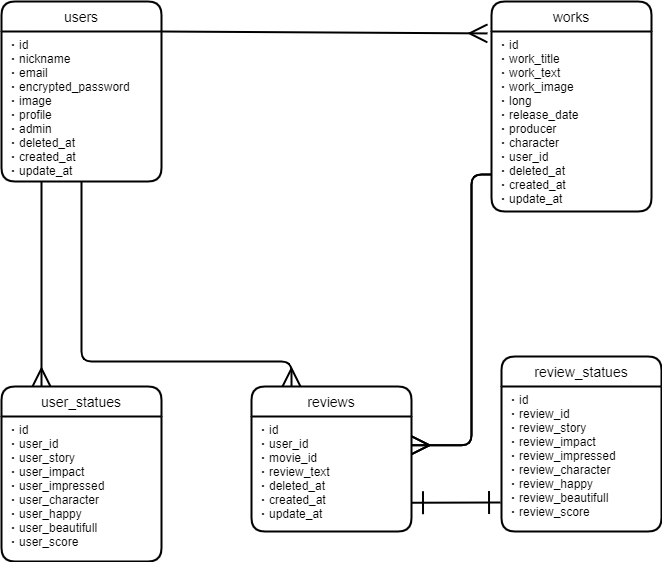

The diagram above was exported from draw.io. Its source (the exported page's mxGraphModel, read from the mxfile embedded in the PNG):
<mxGraphModel dx="722" dy="575" grid="1" gridSize="10" guides="1" tooltips="1" connect="1" arrows="1" fold="1" page="1" pageScale="1" pageWidth="827" pageHeight="1169" math="0" shadow="0">
  <root>
    <mxCell id="0" />
    <mxCell id="1" parent="0" />
    <mxCell id="4" value="users" style="swimlane;childLayout=stackLayout;horizontal=1;startSize=30;horizontalStack=0;rounded=1;fontSize=14;fontStyle=0;strokeWidth=2;resizeParent=0;resizeLast=1;shadow=0;dashed=0;align=center;" vertex="1" parent="1">
      <mxGeometry x="60" y="90" width="160" height="180" as="geometry" />
    </mxCell>
    <object label="・id&#10;・nickname&#10;・email&#10;・encrypted_password&#10;・image&#10;・profile&#10;・admin&#10;・deleted_at&#10;・created_at&#10;・update_at" id="5">
      <mxCell style="align=left;strokeColor=none;fillColor=none;spacingLeft=4;fontSize=12;verticalAlign=top;resizable=0;rotatable=0;part=1;" vertex="1" parent="4">
        <mxGeometry y="30" width="160" height="150" as="geometry" />
      </mxCell>
    </object>
    <mxCell id="6" style="edgeStyle=orthogonalEdgeStyle;rounded=0;orthogonalLoop=1;jettySize=auto;html=1;exitX=0.5;exitY=1;exitDx=0;exitDy=0;" edge="1" parent="4" source="5" target="5">
      <mxGeometry relative="1" as="geometry" />
    </mxCell>
    <mxCell id="7" style="edgeStyle=none;rounded=0;jumpSize=6;orthogonalLoop=1;jettySize=auto;html=1;exitX=1;exitY=0.25;exitDx=0;exitDy=0;startArrow=ERone;startFill=0;startSize=15;sourcePerimeterSpacing=0;endArrow=ERone;endFill=0;endSize=20;targetPerimeterSpacing=0;strokeWidth=2;" edge="1" parent="4" source="5" target="5">
      <mxGeometry relative="1" as="geometry" />
    </mxCell>
    <mxCell id="9" value="reviews" style="swimlane;childLayout=stackLayout;horizontal=1;startSize=30;horizontalStack=0;rounded=1;fontSize=14;fontStyle=0;strokeWidth=2;resizeParent=0;resizeLast=1;shadow=0;dashed=0;align=center;" vertex="1" parent="1">
      <mxGeometry x="310" y="475" width="160" height="145" as="geometry" />
    </mxCell>
    <object label="・id&#10;・user_id&#10;・movie_id&#10;・review_text&#10;・deleted_at&#10;・created_at&#10;・update_at&#10;" id="10">
      <mxCell style="align=left;strokeColor=none;fillColor=none;spacingLeft=4;fontSize=12;verticalAlign=top;resizable=0;rotatable=0;part=1;" vertex="1" parent="9">
        <mxGeometry y="30" width="160" height="115" as="geometry" />
      </mxCell>
    </object>
    <mxCell id="11" value="" style="edgeStyle=orthogonalEdgeStyle;fontSize=12;html=1;endArrow=ERmany;exitX=0.5;exitY=1;exitDx=0;exitDy=0;jumpSize=6;strokeWidth=2;endSize=15;entryX=0.25;entryY=0;entryDx=0;entryDy=0;" edge="1" parent="1" source="5" target="9">
      <mxGeometry width="100" height="100" relative="1" as="geometry">
        <mxPoint x="270" y="205" as="sourcePoint" />
        <mxPoint x="540" y="205" as="targetPoint" />
        <Array as="points">
          <mxPoint x="140" y="450" />
          <mxPoint x="350" y="450" />
        </Array>
      </mxGeometry>
    </mxCell>
    <mxCell id="12" value="user_statues" style="swimlane;childLayout=stackLayout;horizontal=1;startSize=30;horizontalStack=0;rounded=1;fontSize=14;fontStyle=0;strokeWidth=2;resizeParent=0;resizeLast=1;shadow=0;dashed=0;align=center;" vertex="1" parent="1">
      <mxGeometry x="60" y="475" width="160" height="175" as="geometry" />
    </mxCell>
    <object label="・id&#10;・user_id&#10;・user_story&#10;・user_impact&#10;・user_impressed&#10;・user_character&#10;・user_happy&#10;・user_beautifull&#10;・user_score" id="13">
      <mxCell style="align=left;strokeColor=none;fillColor=none;spacingLeft=4;fontSize=12;verticalAlign=top;resizable=0;rotatable=0;part=1;" vertex="1" parent="12">
        <mxGeometry y="30" width="160" height="145" as="geometry" />
      </mxCell>
    </object>
    <mxCell id="15" value="" style="edgeStyle=orthogonalEdgeStyle;fontSize=12;html=1;endArrow=none;exitX=1;exitY=0.25;exitDx=0;exitDy=0;jumpSize=6;strokeWidth=2;endSize=15;endFill=0;startArrow=ERmany;startFill=0;startSize=15;" edge="1" parent="1" source="10">
      <mxGeometry width="100" height="100" relative="1" as="geometry">
        <mxPoint x="524" y="497.98" as="sourcePoint" />
        <mxPoint x="550" y="263" as="targetPoint" />
        <Array as="points">
          <mxPoint x="530" y="534" />
          <mxPoint x="530" y="263" />
        </Array>
      </mxGeometry>
    </mxCell>
    <mxCell id="22" value="" style="fontSize=12;html=1;endArrow=ERone;endFill=1;strokeWidth=2;exitX=-0.006;exitY=0.8;exitDx=0;exitDy=0;entryX=1;entryY=0.75;entryDx=0;entryDy=0;endSize=20;startArrow=ERone;startFill=0;targetPerimeterSpacing=0;startSize=20;exitPerimeter=0;" edge="1" parent="1" target="10">
      <mxGeometry width="100" height="100" relative="1" as="geometry">
        <mxPoint x="559.04" y="591" as="sourcePoint" />
        <mxPoint x="580" y="540" as="targetPoint" />
      </mxGeometry>
    </mxCell>
    <mxCell id="23" value="" style="fontSize=12;html=1;endArrow=ERmany;jumpSize=6;strokeWidth=2;endSize=15;entryX=0.25;entryY=0;entryDx=0;entryDy=0;exitX=0.25;exitY=1;exitDx=0;exitDy=0;" edge="1" parent="1" source="5" target="12">
      <mxGeometry width="100" height="100" relative="1" as="geometry">
        <mxPoint x="100" y="290" as="sourcePoint" />
        <mxPoint x="300" y="485" as="targetPoint" />
      </mxGeometry>
    </mxCell>
    <mxCell id="24" value="works" style="swimlane;childLayout=stackLayout;horizontal=1;startSize=30;horizontalStack=0;rounded=1;fontSize=14;fontStyle=0;strokeWidth=2;resizeParent=0;resizeLast=1;shadow=0;dashed=0;align=center;" vertex="1" parent="1">
      <mxGeometry x="550" y="90" width="160" height="210" as="geometry" />
    </mxCell>
    <object label="・id&#10;・work_title&#10;・work_text&#10;・work_image&#10;・long&#10;・release_date&#10;・producer&#10;・character&#10;・user_id&#10;・deleted_at&#10;・created_at&#10;・update_at&#10;" id="25">
      <mxCell style="align=left;strokeColor=none;fillColor=none;spacingLeft=4;fontSize=12;verticalAlign=top;resizable=0;rotatable=0;part=1;" vertex="1" parent="24">
        <mxGeometry y="30" width="160" height="180" as="geometry" />
      </mxCell>
    </object>
    <mxCell id="26" value="review_statues" style="swimlane;childLayout=stackLayout;horizontal=1;startSize=30;horizontalStack=0;rounded=1;fontSize=14;fontStyle=0;strokeWidth=2;resizeParent=0;resizeLast=1;shadow=0;dashed=0;align=center;" vertex="1" parent="1">
      <mxGeometry x="560" y="445" width="160" height="175" as="geometry" />
    </mxCell>
    <object label="・id&#10;・review_id&#10;・review_story&#10;・review_impact&#10;・review_impressed&#10;・review_character&#10;・review_happy&#10;・review_beautifull&#10;・review_score" id="27">
      <mxCell style="align=left;strokeColor=none;fillColor=none;spacingLeft=4;fontSize=12;verticalAlign=top;resizable=0;rotatable=0;part=1;" vertex="1" parent="26">
        <mxGeometry y="30" width="160" height="145" as="geometry" />
      </mxCell>
    </object>
    <mxCell id="28" value="" style="edgeStyle=orthogonalEdgeStyle;fontSize=12;html=1;endArrow=none;exitX=1;exitY=0.25;exitDx=0;exitDy=0;jumpSize=6;strokeWidth=2;endSize=15;endFill=0;startArrow=ERmany;startFill=0;startSize=15;" edge="1" parent="1">
      <mxGeometry width="100" height="100" relative="1" as="geometry">
        <mxPoint x="470" y="533.75" as="sourcePoint" />
        <mxPoint x="550" y="263" as="targetPoint" />
        <Array as="points">
          <mxPoint x="530" y="534" />
          <mxPoint x="530" y="263" />
        </Array>
      </mxGeometry>
    </mxCell>
    <mxCell id="31" value="" style="fontSize=12;html=1;endArrow=ERmany;jumpSize=6;strokeWidth=2;endSize=15;exitX=1;exitY=0;exitDx=0;exitDy=0;entryX=-0.025;entryY=0.152;entryDx=0;entryDy=0;entryPerimeter=0;" edge="1" parent="1">
      <mxGeometry width="100" height="100" relative="1" as="geometry">
        <mxPoint x="220" y="120" as="sourcePoint" />
        <mxPoint x="546" y="121.91999999999996" as="targetPoint" />
      </mxGeometry>
    </mxCell>
  </root>
</mxGraphModel>